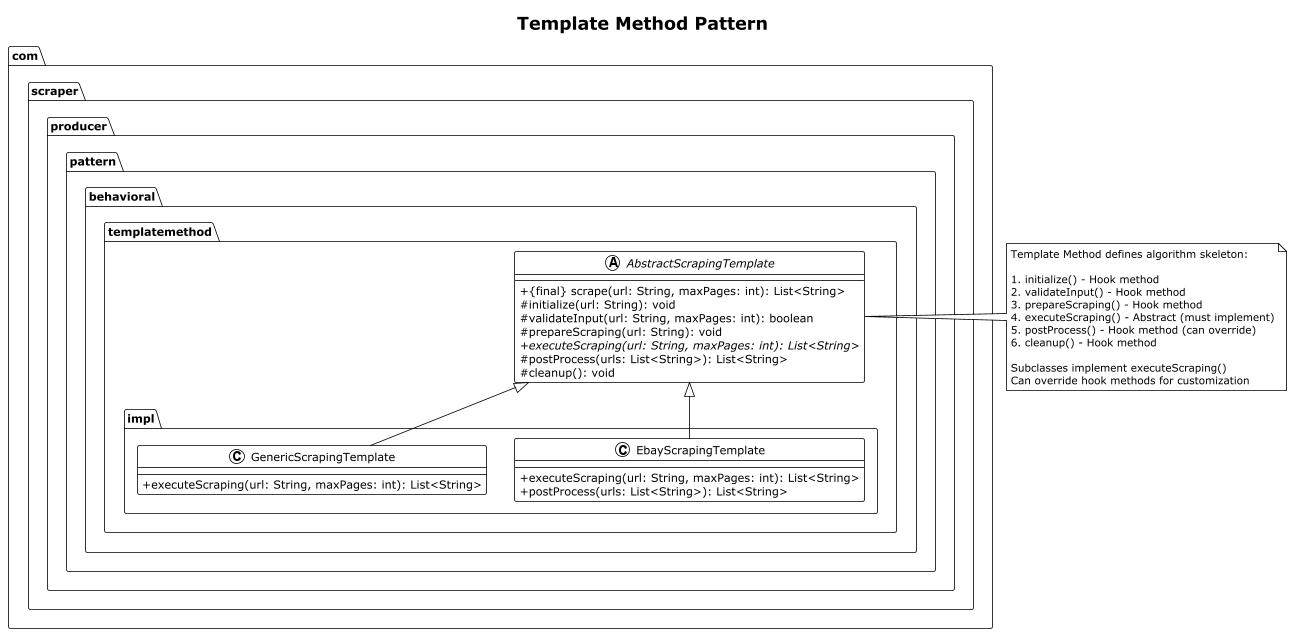

The diagram above was rendered by PlantUML. Its source (embedded in the PNG):
@startuml TemplateMethod
!theme plain
skinparam classAttributeIconSize 0

title Template Method Pattern

package "com.scraper.producer.pattern.behavioral.templatemethod" {
  abstract class AbstractScrapingTemplate {
    + {final} scrape(url: String, maxPages: int): List<String>
    # initialize(url: String): void
    # validateInput(url: String, maxPages: int): boolean
    # prepareScraping(url: String): void
    + {abstract} executeScraping(url: String, maxPages: int): List<String>
    # postProcess(urls: List<String>): List<String>
    # cleanup(): void
  }
  
  package "impl" {
    class EbayScrapingTemplate {
      + executeScraping(url: String, maxPages: int): List<String>
      + postProcess(urls: List<String>): List<String>
    }
    
    class GenericScrapingTemplate {
      + executeScraping(url: String, maxPages: int): List<String>
    }
  }
}

AbstractScrapingTemplate <|-- EbayScrapingTemplate
AbstractScrapingTemplate <|-- GenericScrapingTemplate

note right of AbstractScrapingTemplate
  Template Method defines algorithm skeleton:
  
  1. initialize() - Hook method
  2. validateInput() - Hook method
  3. prepareScraping() - Hook method
  4. executeScraping() - Abstract (must implement)
  5. postProcess() - Hook method (can override)
  6. cleanup() - Hook method
  
  Subclasses implement executeScraping()
  Can override hook methods for customization
end note

@enduml